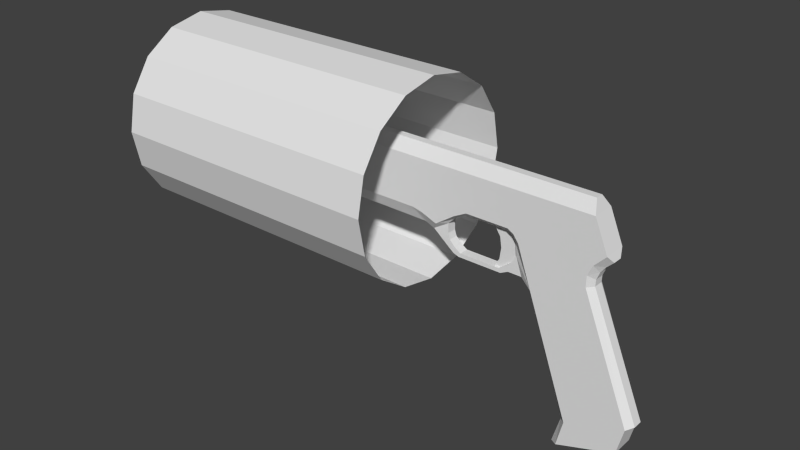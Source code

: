 # Source: SilverHornTrident_lowres.blend  (saved by Blender 2.72.0; exported with 4.5.12 LTS)
import bpy
from mathutils import Matrix  # noqa: F401  (used for matrix-valued properties, if any)

bpy.ops.wm.read_factory_settings(use_empty=True)
scene = bpy.context.scene
scene.name = 'Scene'

# ---- collections
col_collection_1 = bpy.data.collections.new('Collection 1'); scene.collection.children.link(col_collection_1)

# ---- world
world_world = bpy.data.worlds.new('World'); scene.world = world_world
world_world.color = (0.05088, 0.05088, 0.05088)
world_world.use_sun_shadow = False
world_world.sun_shadow_jitter_overblur = 0.0
world_world.cycles.sampling_method = 'MANUAL'
world_world.cycles.sample_map_resolution = 256

# ---- meshes
me_cylinder_001 = bpy.data.meshes.new('Cylinder.001')
me_cylinder_001.from_pydata([(0.0, 0.25, -0.375), (0.0, 0.25, 0.375), (0.09567, 0.231, -0.375), (0.09567, 0.231, 0.375), (0.1768, 0.1768, -0.375), (0.1768, 0.1768, 0.375), (0.231, 0.09567, -0.375), (0.231, 0.09567, 0.375), (0.25, -1.093e-08, -0.375), (0.25, -1.093e-08, 0.375), (0.231, -0.09567, -0.375), (0.231, -0.09567, 0.375), (0.1768, -0.1768, -0.375), (0.1768, -0.1768, 0.375), (0.09567, -0.231, -0.375), (0.09567, -0.231, 0.375), (3.775e-08, -0.25, -0.375), (3.775e-08, -0.25, 0.375), (-0.09567, -0.231, -0.375), (-0.09567, -0.231, 0.375), (-0.1768, -0.1768, -0.375), (-0.1768, -0.1768, 0.375), (-0.231, -0.09567, -0.375), (-0.231, -0.09567, 0.375), (-0.25, 2.981e-09, -0.375), (-0.25, 2.981e-09, 0.375), (-0.231, 0.09567, -0.375), (-0.231, 0.09567, 0.375), (-0.1768, 0.1768, -0.375), (-0.1768, 0.1768, 0.375), (-0.09567, 0.231, -0.375), (-0.09567, 0.231, 0.375)], [], [(0, 1, 3, 2), (2, 3, 5, 4), (4, 5, 7, 6), (6, 7, 9, 8), (8, 9, 11, 10), (10, 11, 13, 12), (12, 13, 15, 14), (14, 15, 17, 16), (16, 17, 19, 18), (18, 19, 21, 20), (20, 21, 23, 22), (22, 23, 25, 24), (24, 25, 27, 26), (26, 27, 29, 28), (30, 31, 1, 0), (28, 29, 31, 30)])
_uv = me_cylinder_001.uv_layers.new(name='UVMap')
_uv.uv.foreach_set('vector', [0.25, -0.007891, 0.25, 1.001, 0.1875, 1.001, 0.1875, -0.007891, 0.1875, -0.007891, 0.1875, 1.001, 0.1251, 1.001, 0.1251, -0.007891, 0.1251, -0.007891, 0.1251, 1.001, 0.06256, 1.001, 0.06256, -0.007891, 0.06256, -0.007891, 0.06256, 1.001, 6.992e-05, 1.001, 6.932e-05, -0.00789, 0.9999, -0.007891, 0.9999, 1.001, 0.9374, 1.001, 0.9374, -0.007891, 0.9374, -0.007891, 0.9374, 1.001, 0.8749, 1.001, 0.8749, -0.007891, 0.8749, -0.007891, 0.8749, 1.001, 0.8125, 1.001, 0.8125, -0.007891, 0.8125, -0.007891, 0.8125, 1.001, 0.75, 1.001, 0.75, -0.007891, 0.75, -0.007891, 0.75, 1.001, 0.6875, 1.001, 0.6875, -0.007891, 0.6875, -0.007891, 0.6875, 1.001, 0.625, 1.001, 0.625, -0.007891, 0.625, -0.007891, 0.625, 1.001, 0.5625, 1.001, 0.5625, -0.007891, 0.5625, -0.007891, 0.5625, 1.001, 0.5, 1.001, 0.5, -0.007891, 0.5, -0.007891, 0.5, 1.001, 0.4375, 1.001, 0.4375, -0.007891, 0.4375, -0.007891, 0.4375, 1.001, 0.375, 1.001, 0.375, -0.007891, 0.3125, -0.007891, 0.3125, 1.001, 0.25, 1.001, 0.25, -0.007891, 0.375, -0.007891, 0.375, 1.001, 0.3125, 1.001, 0.3125, -0.007891])
me_cylinder_001.use_remesh_preserve_volume = False
me_cylinder_001.use_remesh_preserve_attributes = False
me_cylinder_001.use_mirror_vertex_groups = False
me_cylinder_001.update()
me_plane = bpy.data.meshes.new('Plane')
me_plane.from_pydata([(-1.436, 0.3191, 0.03125), (1.36, -0.6387, 0.07447), (-1.436, 0.7816, 0.025), (1.222, 0.4617, 0.03125), (1.089, 0.7816, 0.025), (0.01434, 0.3066, 0.03125), (0.7268, 0.1316, 0.03125), (0.9893, -0.6059, 0.03125), (0.2518, 0.1566, 0.03125), (0.9394, -0.7816, 0.03125), (1.402, -0.4684, 0.07447), (1.127, 0.2893, 0.03125), (1.436, -0.4551, 0.03125), (1.148, 0.3791, 0.03125), (1.179, 0.421, 0.03125), (1.129, 0.3306, 0.03125), (0.07684, 0.2816, 0.03125), (0.2148, 0.1701, 0.03125), (0.5393, 0.1566, 0.03125), (0.5893, 0.1816, 0.03125), (0.6768, 0.1816, 0.03125), (0.4893, 0.1816, 0.03125), (0.2643, 0.1816, 0.03125), (0.2268, 0.2066, 0.03125), (0.1768, 0.2816, 0.03125), (0.1768, 0.3441, 0.03125), (0.2518, 0.4066, 0.03125), (0.3268, 0.4316, 0.03125), (0.4768, 0.4316, 0.03125), (0.2143, 0.3816, 0.03125), (0.1893, 0.2441, 0.03125), (0.5643, 0.4316, 0.03125), (0.6036, 0.4149, 0.03125), (0.6304, 0.3685, 0.03125), (0.6375, 0.2977, 0.03125), (0.6032, 0.2387, 0.03125), (0.5268, 0.1816, 0.03125), (1.202, 0.5066, 0.07447), (1.128, 0.43, 0.07447), (1.097, 0.3631, 0.07447), (1.096, 0.291, 0.07447), (1.032, -0.5941, 0.07447), (0.9913, -0.7625, 0.07447), (0.6735, 0.4009, 0.07447), (0.6412, 0.4461, 0.07447), (0.6018, 0.4691, 0.07447), (0.3268, 0.4691, 0.07447), (0.2444, 0.4259, 0.07447), (0.1205, 0.3407, 0.07447), (0.01434, 0.3816, 0.07447), (-0.04816, 0.3941, 0.07447), (-1.436, 0.3941, 0.07447), (-1.436, 0.7066, 0.07447), (1.118, 0.7074, 0.07447), (-1.16, 0.707, 0.07447), (-1.302, 0.7068, 0.07447), (-1.234, 0.7069, 0.07447), (-1.372, 0.7067, 0.07447), (-1.198, 0.707, 0.07447), (-1.338, 0.7068, 0.07447), (-1.269, 0.7069, 0.07447), (-1.406, 0.7067, 0.07447), (-1.16, 0.7816, 0.025), (-1.16, 0.757, 0.04136), (-1.302, 0.7568, 0.04136), (-1.234, 0.7569, 0.04136), (-1.372, 0.7567, 0.04136), (-1.198, 0.757, 0.04136), (-1.338, 0.7568, 0.04136), (-1.269, 0.7569, 0.04136), (-1.406, 0.7567, 0.04136), (0.7645, 0.1472, 0.07447), (-1.436, 0.3191, -0.03125), (1.36, -0.6387, -0.07447), (-1.436, 0.7816, -0.025), (1.222, 0.4617, -0.03125), (1.089, 0.7816, -0.025), (0.01434, 0.3066, -0.03125), (0.7268, 0.1316, -0.03125), (0.9893, -0.6059, -0.03125), (0.2518, 0.1566, -0.03125), (0.9394, -0.7816, -0.03125), (1.402, -0.4684, -0.07447), (1.127, 0.2893, -0.03125), (1.436, -0.4551, -0.03125), (1.148, 0.3791, -0.03125), (1.179, 0.421, -0.03125), (1.129, 0.3306, -0.03125), (0.07684, 0.2816, -0.03125), (0.2148, 0.1701, -0.03125), (0.5393, 0.1566, -0.03125), (0.5893, 0.1816, -0.03125), (0.6768, 0.1816, -0.03125), (0.4893, 0.1816, -0.03125), (0.2643, 0.1816, -0.03125), (0.2268, 0.2066, -0.03125), (0.1768, 0.2816, -0.03125), (0.1768, 0.3441, -0.03125), (0.2518, 0.4066, -0.03125), (0.3268, 0.4316, -0.03125), (0.4768, 0.4316, -0.03125), (0.2143, 0.3816, -0.03125), (0.1893, 0.2441, -0.03125), (0.5643, 0.4316, -0.03125), (0.6036, 0.4149, -0.03125), (0.6304, 0.3685, -0.03125), (0.6375, 0.2977, -0.03125), (0.6032, 0.2387, -0.03125), (0.5268, 0.1816, -0.03125), (1.202, 0.5066, -0.07447), (1.128, 0.43, -0.07447), (1.097, 0.3631, -0.07447), (1.096, 0.291, -0.07447), (1.032, -0.5941, -0.07447), (0.9913, -0.7625, -0.07447), (0.6735, 0.4009, -0.07447), (0.6412, 0.4461, -0.07447), (0.6018, 0.4691, -0.07447), (0.3268, 0.4691, -0.07447), (0.2444, 0.4259, -0.07447), (0.1205, 0.3407, -0.07447), (0.01434, 0.3816, -0.07447), (-0.04816, 0.3941, -0.07447), (-1.436, 0.3941, -0.07447), (-1.436, 0.7066, -0.07447), (1.118, 0.7074, -0.07447), (-1.16, 0.707, -0.07447), (-1.302, 0.7068, -0.07447), (-1.234, 0.7069, -0.07447), (-1.372, 0.7067, -0.07447), (-1.198, 0.707, -0.07447), (-1.338, 0.7068, -0.07447), (-1.269, 0.7069, -0.07447), (-1.406, 0.7067, -0.07447), (-1.16, 0.7816, -0.025), (-1.16, 0.757, -0.04136), (-1.302, 0.7568, -0.04136), (-1.234, 0.7569, -0.04136), (-1.372, 0.7567, -0.04136), (-1.198, 0.757, -0.04136), (-1.338, 0.7568, -0.04136), (-1.269, 0.7569, -0.04136), (-1.406, 0.7567, -0.04136), (0.7645, 0.1472, -0.07447), (-1.16, 0.707, 0.04375), (-1.302, 0.7068, 0.04375), (-1.234, 0.7069, 0.04375), (-1.372, 0.7067, 0.04375), (-1.198, 0.707, 0.04375), (-1.338, 0.7068, 0.04375), (-1.269, 0.7069, 0.04375), (-1.406, 0.7067, 0.04375), (-1.16, 0.757, 0.0261), (-1.302, 0.7568, 0.0261), (-1.234, 0.7569, 0.0261), (-1.372, 0.7567, 0.0261), (-1.198, 0.757, 0.0261), (-1.338, 0.7568, 0.0261), (-1.269, 0.7569, 0.0261), (-1.406, 0.7567, 0.0261), (-1.16, 0.707, -0.04375), (-1.302, 0.7068, -0.04375), (-1.234, 0.7069, -0.04375), (-1.372, 0.7067, -0.04375), (-1.198, 0.707, -0.04375), (-1.338, 0.7068, -0.04375), (-1.269, 0.7069, -0.04375), (-1.406, 0.7067, -0.04375), (-1.16, 0.757, -0.0261), (-1.302, 0.7568, -0.0261), (-1.234, 0.7569, -0.0261), (-1.372, 0.7567, -0.0261), (-1.198, 0.757, -0.0261), (-1.338, 0.7568, -0.0261), (-1.269, 0.7569, -0.0261), (-1.406, 0.7567, -0.0261), (0.4893, 0.1816, 0.01562), (0.4768, 0.4316, 0.01563), (0.5643, 0.4316, 0.01563), (0.6036, 0.4149, 0.01563), (0.6304, 0.3685, 0.01563), (0.6375, 0.2977, 0.01563), (0.6032, 0.2387, 0.01562), (0.5268, 0.1816, 0.01562), (0.4893, 0.1816, -0.01562), (0.4768, 0.4316, -0.01562), (0.5643, 0.4316, -0.01562), (0.6036, 0.4149, -0.01562), (0.6304, 0.3685, -0.01562), (0.6375, 0.2977, -0.01562), (0.6032, 0.2387, -0.01562), (0.5268, 0.1816, -0.01562), (0.518, 0.3688, 0.01562), (0.518, 0.3688, -0.01562), (0.5282, 0.3026, 0.01562), (0.5282, 0.3026, -0.01563), (0.5191, 0.2307, 0.01562), (0.5191, 0.2307, -0.01563), (0.1824, 0.3833, 0.07447), (0.1824, 0.3833, -0.07447), (-0.02093, 0.7072, 0.07447), (-0.01844, 0.7072, -0.07447)], [], [(25, 48, 16), (18, 36, 21, 22, 8), (18, 19, 35, 36), (26, 27, 46, 47), (65, 69, 158, 154), (131, 140, 173, 165), (139, 135, 168, 172), (53, 4, 62, 63, 54, 200), (44, 45, 46, 27, 28, 31, 32), (20, 35, 19), (6, 71, 43, 33, 34, 35, 20), (32, 33, 43, 44), (6, 7, 41, 71), (42, 1, 10, 41), (42, 41, 7, 9), (11, 40, 10, 12), (40, 71, 41, 10), (39, 40, 11, 15), (5, 49, 50), (46, 50, 49, 48, 198, 47), (94, 80, 89, 88, 97, 96, 102, 95), (97, 88, 120), (90, 80, 94, 93, 108), (90, 108, 107, 91), (130, 139, 172, 164), (141, 137, 170, 174), (133, 142, 175, 167), (134, 74, 2, 62), (74, 134, 135, 139, 130, 128, 137, 141, 132, 127, 136, 140, 131, 129, 138, 142, 133, 124), (125, 201, 126, 135, 134, 76), (116, 104, 103, 100, 99, 118, 117), (105, 115, 143, 92, 107, 106), (104, 116, 115, 105), (78, 143, 113, 79), (114, 113, 82, 73), (114, 81, 79, 113), (83, 84, 82, 112), (112, 82, 113, 143), (86, 109, 75), (16, 24, 25), (118, 119, 199, 120, 121, 122), (42, 114, 73, 1), (5, 77, 88, 16), (7, 79, 81, 9), (14, 86, 75, 3), (62, 4, 76, 134), (16, 88, 89, 17), (1, 73, 82, 10), (8, 80, 90, 18), (12, 84, 83, 11), (4, 53, 125, 76), (18, 90, 91, 19), (10, 82, 84, 12), (0, 72, 77, 5), (19, 91, 92, 20), (15, 87, 85, 13), (20, 92, 78, 6), (13, 85, 86, 14), (9, 81, 114, 42), (3, 75, 109, 37), (6, 78, 79, 7), (0, 51, 52, 2, 74, 124, 123, 72), (11, 83, 87, 15), (37, 109, 125, 53), (17, 89, 80, 8), (147, 155, 159, 151), (146, 154, 158, 150), (145, 153, 157, 149), (144, 152, 156, 148), (163, 167, 175, 171), (162, 166, 174, 170), (161, 165, 173, 169), (160, 164, 172, 168), (70, 61, 151, 159), (132, 141, 174, 166), (63, 67, 156, 152), (67, 58, 148, 156), (68, 59, 149, 157), (135, 126, 160, 168), (142, 138, 171, 175), (69, 60, 150, 158), (137, 128, 162, 170), (140, 136, 169, 173), (138, 129, 163, 171), (66, 70, 159, 155), (54, 63, 152, 144), (136, 127, 161, 169), (64, 68, 157, 153), (56, 65, 154, 146), (57, 66, 155, 147), (55, 64, 153, 145), (2, 52, 61, 70, 66, 57, 59, 68, 64, 55, 60, 69, 65, 56, 58, 67, 63, 62), (92, 143, 78), (92, 91, 107), (28, 177, 178, 31), (93, 184, 191, 108), (107, 190, 189, 106), (36, 183, 176, 21), (105, 188, 187, 104), (34, 181, 182, 35), (32, 179, 180, 33), (108, 191, 190, 107), (106, 189, 188, 105), (35, 182, 183, 36), (104, 187, 186, 103), (33, 180, 181, 34), (103, 186, 185, 100), (31, 178, 179, 32), (185, 193, 192, 177), (193, 195, 194, 192), (195, 197, 196, 194), (184, 176, 196, 197), (179, 178, 177, 192, 194, 196, 176, 183, 182, 181, 180), (187, 188, 189, 190, 191, 184, 197, 195, 193, 185, 186), (146, 150, 60, 56), (145, 149, 59, 55), (147, 151, 61, 57), (160, 126, 130, 164), (162, 128, 132, 166), (161, 127, 131, 165), (163, 129, 133, 167), (144, 148, 58, 54), (45, 53, 200, 46), (123, 126, 122), (122, 201, 118), (51, 54, 52), (54, 51, 50), (123, 124, 126), (118, 99, 98, 119), (47, 198, 29, 26), (101, 199, 119, 98), (48, 25, 29, 198), (97, 120, 199, 101), (121, 120, 77), (48, 5, 16), (48, 49, 5), (77, 120, 88), (51, 0, 5, 50), (16, 30, 24), (77, 72, 123, 122), (77, 122, 121), (8, 22, 23, 17), (30, 16, 17, 23), (50, 200, 54), (45, 44, 37, 53), (37, 44, 43, 38), (38, 43, 71, 40, 39), (200, 50, 46), (126, 201, 122), (117, 118, 201, 125), (117, 125, 109, 116), (109, 110, 115, 116), (110, 111, 112, 143, 115), (13, 38, 39, 15), (14, 37, 38, 13), (3, 37, 14), (85, 110, 109, 86), (87, 83, 112, 111), (87, 111, 110, 85), (29, 101, 98, 26), (22, 94, 95, 23), (30, 102, 96, 24), (23, 95, 102, 30), (24, 96, 97, 25), (25, 97, 101, 29), (26, 98, 99, 27), (100, 185, 99), (27, 177, 28), (21, 176, 22), (22, 176, 184, 94), (99, 185, 177, 27), (94, 184, 93)])
_uv = me_plane.uv_layers.new(name='UVMap')
_uv.uv.foreach_set('vector', [0.6442, 0.8773, 0.6284, 0.8764, 0.6162, 0.8598, 0.7458, 0.8248, 0.7423, 0.8318, 0.7318, 0.8318, 0.6687, 0.8318, 0.6652, 0.8248, 0.7458, 0.8248, 0.7598, 0.8318, 0.7637, 0.8478, 0.7423, 0.8318, 0.6652, 0.8949, 0.6862, 0.9019, 0.6862, 0.9124, 0.6631, 0.9003, 0.2488, 0.993, 0.239, 0.993, 0.239, 0.993, 0.2488, 0.993, 0.0274, 0.7797, 0.0274, 0.7937, 0.0274, 0.7937, 0.0274, 0.7797, 0.06666, 0.7937, 0.07723, 0.7938, 0.07723, 0.7938, 0.06666, 0.7937, 0.9081, 0.9792, 0.9, 1.0, 0.2694, 1.0, 0.2694, 0.9931, 0.2694, 0.9791, 0.5888, 0.9791, 0.7744, 0.9059, 0.7633, 0.9124, 0.6862, 0.9124, 0.6862, 0.9019, 0.7283, 0.9019, 0.7528, 0.9019, 0.7638, 0.8972, 0.7844, 0.8318, 0.7637, 0.8478, 0.7598, 0.8318, 0.7984, 0.8178, 0.8089, 0.8221, 0.7834, 0.8932, 0.7714, 0.8842, 0.7733, 0.8643, 0.7637, 0.8478, 0.7844, 0.8318, 0.7638, 0.8972, 0.7714, 0.8842, 0.7834, 0.8932, 0.7744, 0.9059, 0.7984, 0.8178, 0.8719, 0.611, 0.8838, 0.6143, 0.8089, 0.8221, 0.8725, 0.5671, 0.9757, 0.6018, 0.9876, 0.6496, 0.8838, 0.6143, 0.8725, 0.5671, 0.8838, 0.6143, 0.8719, 0.611, 0.8579, 0.5618, 0.9105, 0.862, 0.9019, 0.8625, 0.9876, 0.6496, 0.9971, 0.6533, 0.9019, 0.8625, 0.8089, 0.8221, 0.8838, 0.6143, 0.9876, 0.6496, 0.902, 0.8827, 0.9019, 0.8625, 0.9105, 0.862, 0.9111, 0.8735, 0.5987, 0.8668, 0.5987, 0.8878, 0.5811, 0.8914, 0.6862, 0.9124, 0.5811, 0.8914, 0.5987, 0.8878, 0.6284, 0.8764, 0.6458, 0.8883, 0.6631, 0.9003, 0.4765, 0.6325, 0.473, 0.6255, 0.4627, 0.6292, 0.424, 0.6605, 0.452, 0.678, 0.452, 0.6605, 0.4555, 0.65, 0.466, 0.6395, 0.452, 0.678, 0.424, 0.6605, 0.4362, 0.6771, 0.5536, 0.6255, 0.473, 0.6255, 0.4765, 0.6325, 0.5396, 0.6324, 0.5501, 0.6324, 0.5536, 0.6255, 0.5501, 0.6324, 0.5715, 0.6484, 0.5676, 0.6325, 0.06666, 0.7797, 0.06666, 0.7937, 0.06666, 0.7937, 0.06666, 0.7797, 0.04683, 0.7937, 0.05662, 0.7937, 0.05662, 0.7937, 0.04683, 0.7937, 0.008364, 0.7796, 0.008364, 0.7937, 0.008364, 0.7937, 0.008364, 0.7796, 0.1091, 0.3364, 1.407e-05, 0.3364, 1.407e-05, 0.3166, 0.1091, 0.3166, 2.367e-05, 0.8007, 0.07722, 0.8007, 0.07723, 0.7938, 0.06666, 0.7937, 0.06666, 0.7797, 0.05662, 0.7797, 0.05662, 0.7937, 0.04683, 0.7937, 0.04683, 0.7797, 0.03745, 0.7797, 0.03745, 0.7937, 0.0274, 0.7937, 0.0274, 0.7797, 0.01788, 0.7797, 0.01788, 0.7937, 0.008364, 0.7937, 0.008364, 0.7796, 2.367e-05, 0.7796, 0.7159, 0.7799, 0.3973, 0.7798, 0.07723, 0.7797, 0.07723, 0.7938, 0.07722, 0.8007, 0.7078, 0.8007, 0.5822, 0.7066, 0.5717, 0.6979, 0.5606, 0.7026, 0.5361, 0.7026, 0.4941, 0.7025, 0.4941, 0.7131, 0.5712, 0.7131, 0.5792, 0.6849, 0.5912, 0.6939, 0.6168, 0.6228, 0.5922, 0.6325, 0.5715, 0.6484, 0.5812, 0.665, 0.5717, 0.6979, 0.5822, 0.7066, 0.5912, 0.6939, 0.5792, 0.6849, 0.6062, 0.6185, 0.6168, 0.6228, 0.6916, 0.415, 0.6798, 0.4117, 0.6803, 0.3678, 0.6916, 0.415, 0.7954, 0.4503, 0.7836, 0.4025, 0.6803, 0.3678, 0.6658, 0.3625, 0.6798, 0.4117, 0.6916, 0.415, 0.7184, 0.6627, 0.8049, 0.454, 0.7954, 0.4503, 0.7097, 0.6631, 0.7097, 0.6631, 0.7954, 0.4503, 0.6916, 0.415, 0.6168, 0.6228, 0.733, 0.6996, 0.7393, 0.7236, 0.745, 0.711, 0.6162, 0.8598, 0.6442, 0.8598, 0.6442, 0.8773, 0.4941, 0.7131, 0.471, 0.7009, 0.4536, 0.689, 0.4362, 0.6771, 0.4065, 0.6885, 0.389, 0.692, 0.03327, 0.2233, 0.03327, 0.2914, 0.211, 0.2914, 0.211, 0.2233, 0.6961, 0.03413, 0.6961, 0.07384, 0.6802, 0.07384, 0.6802, 0.03413, 0.1163, 0.03413, 0.1163, 0.07384, 0.004609, 0.07384, 0.004609, 0.03413, 0.7058, 0.206, 0.7058, 0.156, 0.7383, 0.156, 0.7383, 0.206, 0.1091, 0.3166, 1.0, 0.3166, 1.0, 0.3364, 0.1091, 0.3364, 0.6802, 0.03413, 0.6802, 0.07384, 0.6093, 0.07384, 0.6093, 0.03413, 0.211, 0.2233, 0.211, 0.2914, 0.2913, 0.2914, 0.2913, 0.2233, 0.6008, 0.03413, 0.6008, 0.07384, 0.6008, 0.07384, 0.6008, 0.03413, 0.004662, 0.206, 0.004662, 0.156, 0.6004, 0.156, 0.6004, 0.206, 0.9943, 0.201, 0.9349, 0.2406, 0.9349, 0.1214, 0.9943, 0.161, 0.6008, 0.03413, 0.6008, 0.07384, 0.6167, 0.07384, 0.6167, 0.03413, 0.2913, 0.2233, 0.2913, 0.2914, 0.3079, 0.2716, 0.3079, 0.2431, 0.704, 0.03413, 0.704, 0.07384, 0.6961, 0.07384, 0.6961, 0.03413, 0.6167, 0.03413, 0.6167, 0.07384, 0.6167, 0.07384, 0.6167, 0.03413, 0.6334, 0.206, 0.6334, 0.156, 0.6722, 0.156, 0.6722, 0.206, 0.6167, 0.03413, 0.6167, 0.07384, 0.5849, 0.07384, 0.5849, 0.03413, 0.6722, 0.206, 0.6722, 0.156, 0.7058, 0.156, 0.7058, 0.206, 0.007937, 0.2431, 0.007937, 0.2716, 0.03327, 0.2914, 0.03327, 0.2233, 0.7383, 0.206, 0.7383, 0.156, 0.7743, 0.1214, 0.7743, 0.2406, 0.5849, 0.03413, 0.5849, 0.07384, 0.1163, 0.07384, 0.1163, 0.03413, 0.704, 0.03413, 0.7517, 0.006664, 0.9503, 0.006664, 0.9979, 0.0381, 0.9979, 0.06987, 0.9503, 0.1013, 0.7517, 0.1013, 0.704, 0.07384, 0.6004, 0.206, 0.6004, 0.156, 0.6334, 0.156, 0.6334, 0.206, 0.7743, 0.2406, 0.7743, 0.1214, 0.9349, 0.1214, 0.9349, 0.2406, 0.6093, 0.03413, 0.6093, 0.07384, 0.6008, 0.07384, 0.6008, 0.03413, 0.2101, 0.979, 0.2101, 0.993, 0.2006, 0.993, 0.2006, 0.979, 0.2488, 0.979, 0.2488, 0.993, 0.239, 0.993, 0.239, 0.979, 0.2296, 0.979, 0.2296, 0.993, 0.2196, 0.993, 0.2196, 0.979, 0.2694, 0.9791, 0.2694, 0.9931, 0.2588, 0.9931, 0.2588, 0.979, 0.01788, 0.7797, 0.008364, 0.7796, 0.008364, 0.7937, 0.01788, 0.7937, 0.05662, 0.7797, 0.04683, 0.7797, 0.04683, 0.7937, 0.05662, 0.7937, 0.03745, 0.7797, 0.0274, 0.7797, 0.0274, 0.7937, 0.03745, 0.7937, 0.07723, 0.7797, 0.06666, 0.7797, 0.06666, 0.7937, 0.07723, 0.7938, 0.2006, 0.993, 0.2006, 0.979, 0.2006, 0.979, 0.2006, 0.993, 0.04683, 0.7797, 0.04683, 0.7937, 0.04683, 0.7937, 0.04683, 0.7797, 0.2694, 0.9931, 0.2588, 0.9931, 0.2588, 0.9931, 0.2694, 0.9931, 0.2588, 0.9931, 0.2588, 0.979, 0.2588, 0.979, 0.2588, 0.9931, 0.2196, 0.993, 0.2196, 0.979, 0.2196, 0.979, 0.2196, 0.993, 0.07723, 0.7938, 0.07723, 0.7797, 0.07723, 0.7797, 0.07723, 0.7938, 0.008364, 0.7937, 0.01788, 0.7937, 0.01788, 0.7937, 0.008364, 0.7937, 0.239, 0.993, 0.239, 0.979, 0.239, 0.979, 0.239, 0.993, 0.05662, 0.7937, 0.05662, 0.7797, 0.05662, 0.7797, 0.05662, 0.7937, 0.0274, 0.7937, 0.03745, 0.7937, 0.03745, 0.7937, 0.0274, 0.7937, 0.01788, 0.7937, 0.01788, 0.7797, 0.01788, 0.7797, 0.01788, 0.7937, 0.2101, 0.993, 0.2006, 0.993, 0.2006, 0.993, 0.2101, 0.993, 0.2694, 0.9791, 0.2694, 0.9931, 0.2694, 0.9931, 0.2694, 0.9791, 0.03745, 0.7937, 0.03745, 0.7797, 0.03745, 0.7797, 0.03745, 0.7937, 0.2296, 0.993, 0.2196, 0.993, 0.2196, 0.993, 0.2296, 0.993, 0.2488, 0.979, 0.2488, 0.993, 0.2488, 0.993, 0.2488, 0.979, 0.2101, 0.979, 0.2101, 0.993, 0.2101, 0.993, 0.2101, 0.979, 0.2296, 0.979, 0.2296, 0.993, 0.2296, 0.993, 0.2296, 0.979, 0.1922, 1.0, 0.1922, 0.9789, 0.2006, 0.979, 0.2006, 0.993, 0.2101, 0.993, 0.2101, 0.979, 0.2196, 0.979, 0.2196, 0.993, 0.2296, 0.993, 0.2296, 0.979, 0.239, 0.979, 0.239, 0.993, 0.2488, 0.993, 0.2488, 0.979, 0.2588, 0.979, 0.2588, 0.9931, 0.2694, 0.9931, 0.2694, 1.0, 0.5922, 0.6325, 0.6168, 0.6228, 0.6062, 0.6185, 0.5922, 0.6325, 0.5676, 0.6325, 0.5715, 0.6484, 0.6677, 0.1289, 0.6677, 0.1204, 0.6199, 0.1204, 0.6199, 0.1289, 0.4186, 0.09475, 0.4186, 0.1033, 0.4391, 0.1033, 0.4391, 0.09475, 0.4911, 0.09475, 0.4911, 0.1033, 0.5284, 0.1033, 0.5284, 0.09475, 0.4391, 0.1289, 0.4391, 0.1204, 0.4186, 0.1204, 0.4186, 0.1289, 0.5673, 0.09475, 0.5673, 0.1033, 0.5965, 0.1033, 0.5965, 0.09475, 0.5284, 0.1289, 0.5284, 0.1204, 0.4911, 0.1204, 0.4911, 0.1289, 0.5965, 0.1289, 0.5965, 0.1204, 0.5673, 0.1204, 0.5673, 0.1289, 0.4391, 0.09475, 0.4391, 0.1033, 0.4911, 0.1033, 0.4911, 0.09475, 0.5284, 0.09475, 0.5284, 0.1033, 0.5673, 0.1033, 0.5673, 0.09475, 0.4911, 0.1289, 0.4911, 0.1204, 0.4391, 0.1204, 0.4391, 0.1289, 0.5965, 0.09475, 0.5965, 0.1033, 0.6199, 0.1033, 0.6199, 0.09475, 0.5673, 0.1289, 0.5673, 0.1204, 0.5284, 0.1204, 0.5284, 0.1289, 0.6199, 0.09475, 0.6199, 0.1033, 0.6677, 0.1033, 0.6677, 0.09475, 0.6199, 0.1289, 0.6199, 0.1204, 0.5965, 0.1204, 0.5965, 0.1289, 0.5671, 0.1033, 0.5261, 0.1033, 0.5261, 0.1204, 0.5671, 0.1204, 0.5261, 0.1033, 0.4895, 0.1033, 0.4895, 0.1204, 0.5261, 0.1204, 0.4895, 0.1033, 0.4499, 0.1033, 0.4499, 0.1204, 0.4895, 0.1204, 0.4186, 0.1033, 0.4186, 0.1204, 0.4499, 0.1204, 0.4499, 0.1033, 0.7638, 0.8972, 0.7528, 0.9019, 0.7283, 0.9019, 0.7398, 0.8843, 0.7427, 0.8657, 0.7401, 0.8455, 0.7318, 0.8318, 0.7423, 0.8318, 0.7637, 0.8478, 0.7733, 0.8643, 0.7714, 0.8842, 0.5717, 0.6979, 0.5792, 0.6849, 0.5812, 0.665, 0.5715, 0.6484, 0.5501, 0.6324, 0.5396, 0.6324, 0.5479, 0.6462, 0.5505, 0.6664, 0.5476, 0.6849, 0.5361, 0.7026, 0.5606, 0.7026, 0.2488, 0.979, 0.239, 0.979, 0.239, 0.979, 0.2488, 0.979, 0.2296, 0.979, 0.2196, 0.979, 0.2196, 0.979, 0.2296, 0.979, 0.2101, 0.979, 0.2006, 0.979, 0.2006, 0.979, 0.2101, 0.979, 0.07723, 0.7797, 0.07723, 0.7797, 0.06666, 0.7797, 0.06666, 0.7797, 0.05662, 0.7797, 0.05662, 0.7797, 0.04683, 0.7797, 0.04683, 0.7797, 0.03745, 0.7797, 0.03745, 0.7797, 0.0274, 0.7797, 0.0274, 0.7797, 0.01788, 0.7797, 0.01788, 0.7797, 0.008364, 0.7796, 0.008364, 0.7796, 0.2694, 0.9791, 0.2588, 0.979, 0.2588, 0.979, 0.2694, 0.9791, 0.7633, 0.9124, 0.9081, 0.9792, 0.5888, 0.9791, 0.6862, 0.9124, 2.367e-05, 0.692, 0.07723, 0.7797, 0.389, 0.692, 0.389, 0.692, 0.3973, 0.7798, 0.4941, 0.7131, 0.1922, 0.8914, 0.2694, 0.9791, 0.1922, 0.9789, 0.2694, 0.9791, 0.1922, 0.8914, 0.5811, 0.8914, 2.367e-05, 0.692, 2.367e-05, 0.7796, 0.07723, 0.7797, 0.4941, 0.7131, 0.4941, 0.7025, 0.473, 0.6955, 0.471, 0.7009, 0.6631, 0.9003, 0.6458, 0.8883, 0.6547, 0.8878, 0.6652, 0.8949, 0.4625, 0.6885, 0.4536, 0.689, 0.471, 0.7009, 0.473, 0.6955, 0.6284, 0.8764, 0.6442, 0.8773, 0.6547, 0.8878, 0.6458, 0.8883, 0.452, 0.678, 0.4362, 0.6771, 0.4536, 0.689, 0.4625, 0.6885, 0.4065, 0.6885, 0.4362, 0.6771, 0.4065, 0.6675, 0.6284, 0.8764, 0.5987, 0.8668, 0.6162, 0.8598, 0.6284, 0.8764, 0.5987, 0.8878, 0.5987, 0.8668, 0.4065, 0.6675, 0.4362, 0.6771, 0.424, 0.6605, 0.1922, 0.8914, 0.1922, 0.8703, 0.5987, 0.8668, 0.5811, 0.8914, 0.6162, 0.8598, 0.6477, 0.8493, 0.6442, 0.8598, 0.4065, 0.6675, 2.367e-05, 0.671, 2.367e-05, 0.692, 0.389, 0.692, 0.4065, 0.6675, 0.389, 0.692, 0.4065, 0.6885, 0.6652, 0.8248, 0.6687, 0.8318, 0.6582, 0.8388, 0.6548, 0.8285, 0.6477, 0.8493, 0.6162, 0.8598, 0.6548, 0.8285, 0.6582, 0.8388, 0.5811, 0.8914, 0.5888, 0.9791, 0.2694, 0.9791, 0.7633, 0.9124, 0.7744, 0.9059, 0.9315, 0.9229, 0.9081, 0.9792, 0.9315, 0.9229, 0.7744, 0.9059, 0.7834, 0.8932, 0.9109, 0.9014, 0.9109, 0.9014, 0.7834, 0.8932, 0.8089, 0.8221, 0.9019, 0.8625, 0.902, 0.8827, 0.5888, 0.9791, 0.5811, 0.8914, 0.6862, 0.9124, 0.07723, 0.7797, 0.3973, 0.7798, 0.389, 0.692, 0.5712, 0.7131, 0.4941, 0.7131, 0.3973, 0.7798, 0.7159, 0.7799, 0.5712, 0.7131, 0.7159, 0.7799, 0.7393, 0.7236, 0.5822, 0.7066, 0.7393, 0.7236, 0.7188, 0.7021, 0.5912, 0.6939, 0.5822, 0.7066, 0.7188, 0.7021, 0.7099, 0.6833, 0.7097, 0.6631, 0.6168, 0.6228, 0.5912, 0.6939, 0.9163, 0.8871, 0.9109, 0.9014, 0.902, 0.8827, 0.9111, 0.8735, 0.9252, 0.8989, 0.9315, 0.9229, 0.9109, 0.9014, 0.9163, 0.8871, 0.9372, 0.9103, 0.9315, 0.9229, 0.9252, 0.8989, 0.7242, 0.6878, 0.7188, 0.7021, 0.7393, 0.7236, 0.733, 0.6996, 0.7189, 0.6742, 0.7184, 0.6627, 0.7097, 0.6631, 0.7099, 0.6833, 0.7189, 0.6742, 0.7099, 0.6833, 0.7188, 0.7021, 0.7242, 0.6878, 0.1574, 0.1289, 0.1574, 0.09475, 0.1328, 0.09475, 0.1328, 0.1289, 0.2957, 0.1289, 0.2957, 0.09475, 0.2711, 0.09475, 0.2711, 0.1289, 0.2421, 0.1289, 0.2421, 0.09475, 0.2205, 0.09475, 0.2205, 0.1289, 0.2711, 0.1289, 0.2711, 0.09475, 0.2421, 0.09475, 0.2421, 0.1289, 0.2205, 0.1289, 0.2205, 0.09475, 0.1864, 0.09475, 0.1864, 0.1289, 0.1864, 0.1289, 0.1864, 0.09475, 0.1574, 0.09475, 0.1574, 0.1289, 0.1328, 0.1289, 0.1328, 0.09475, 0.08961, 0.09475, 0.08961, 0.1289, 0.007687, 0.09475, 0.007687, 0.1033, 0.08961, 0.09475, 0.08961, 0.1289, 0.007687, 0.1204, 0.007687, 0.1289, 0.4186, 0.1289, 0.4186, 0.1204, 0.2957, 0.1289, 0.2957, 0.1289, 0.4186, 0.1204, 0.4186, 0.1033, 0.2957, 0.09475, 0.08961, 0.09475, 0.007687, 0.1033, 0.007687, 0.1204, 0.08961, 0.1289, 0.2957, 0.09475, 0.4186, 0.1033, 0.4186, 0.09475])
me_plane.use_remesh_preserve_volume = False
me_plane.use_remesh_preserve_attributes = False
me_plane.use_mirror_vertex_groups = False
me_plane.update()

# ---- objects
ob_fx = bpy.data.objects.new('fx', me_cylinder_001)
ob_cad = bpy.data.objects.new('CAD', me_plane)

# ---- transforms, parenting, visibility, modifiers, constraints
ob_fx.location = (-0.3609, -6.677e-05, -0.0003363)
ob_fx.rotation_euler = (3.142, 1.571, 0.0)
ob_fx.lineart.crease_threshold = 0.0
ob_cad.location = (-0.000368, 1.247e-05, -0.2202)
ob_cad.rotation_euler = (1.571, 2.22e-16, 2.22e-16)
ob_cad.scale = (0.4, 0.4, 0.4)
ob_cad.lineart.crease_threshold = 0.0

# ---- collection membership
col_collection_1.objects.link(ob_fx)
col_collection_1.objects.link(ob_cad)

# ---- scene / render settings (as saved in the file)
scene.frame_start = 1; scene.frame_end = 250; scene.frame_set(2)
scene.render.engine = 'BLENDER_EEVEE_NEXT'
scene.render.resolution_percentage = 50
scene.render.dither_intensity = 0.0
scene.cycles.use_denoising = False
scene.cycles.samples = 10
scene.cycles.sampling_pattern = 'TABULATED_SOBOL'
scene.cycles.light_sampling_threshold = 0.0
scene.cycles.use_adaptive_sampling = False
scene.cycles.use_light_tree = False
scene.cycles.blur_glossy = 0.0
scene.cycles.pixel_filter_type = 'GAUSSIAN'
scene.cycles.sample_clamp_indirect = 0.0
scene.view_settings.view_transform = 'Standard'
bpy.context.view_layer.update()

# ---- added for rendering (the .blend has no active camera and no usable light): camera, sun
cam_auto = bpy.data.cameras.new('AutoCamera')
cam_auto.lens = 50.0
cam_auto.sensor_width = 36.0
cam_auto.clip_end = 1000.0
ob_auto_camera = bpy.data.objects.new('AutoCamera', cam_auto)
scene.collection.objects.link(ob_auto_camera)
ob_auto_camera.location = (1.40453, -1.78272, 1.04683)
ob_auto_camera.rotation_euler = (1.09748, -7.21219e-08, 0.694738)
scene.camera = ob_auto_camera
light_auto_sun = bpy.data.lights.new('AutoSun', 'SUN')
light_auto_sun.energy = 3.0
light_auto_sun.angle = 0.0523599
ob_auto_sun = bpy.data.objects.new('AutoSun', light_auto_sun)
scene.collection.objects.link(ob_auto_sun)
ob_auto_sun.rotation_euler = (0.872665, 0.174533, 0.523599)
bpy.context.view_layer.update()
